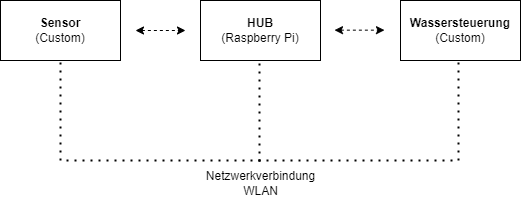

The diagram above was exported from draw.io. Its source (the exported page's mxGraphModel, read from the mxfile embedded in the PNG):
<mxGraphModel dx="1036" dy="606" grid="1" gridSize="10" guides="1" tooltips="1" connect="1" arrows="1" fold="1" page="1" pageScale="1" pageWidth="827" pageHeight="1169" math="0" shadow="0">
  <root>
    <mxCell id="0" />
    <mxCell id="1" parent="0" />
    <mxCell id="oKd342DAjf-iO3vQOo4u-2" value="&lt;b&gt;Sensor&lt;br&gt;&lt;/b&gt;(Custom)" style="rounded=0;whiteSpace=wrap;html=1;" parent="1" vertex="1">
      <mxGeometry x="153" y="236" width="120" height="60" as="geometry" />
    </mxCell>
    <mxCell id="oKd342DAjf-iO3vQOo4u-3" value="&lt;b&gt;HUB&lt;br&gt;&lt;/b&gt;(Raspberry Pi)" style="rounded=0;whiteSpace=wrap;html=1;" parent="1" vertex="1">
      <mxGeometry x="353" y="236" width="120" height="60" as="geometry" />
    </mxCell>
    <mxCell id="oKd342DAjf-iO3vQOo4u-4" value="&lt;b&gt;Wassersteuerung&lt;br&gt;&lt;/b&gt;(Custom)" style="rounded=0;whiteSpace=wrap;html=1;" parent="1" vertex="1">
      <mxGeometry x="553" y="236" width="120" height="60" as="geometry" />
    </mxCell>
    <mxCell id="oKd342DAjf-iO3vQOo4u-6" value="" style="endArrow=none;dashed=1;html=1;dashPattern=1 3;strokeWidth=2;rounded=0;entryX=0.5;entryY=1;entryDx=0;entryDy=0;edgeStyle=orthogonalEdgeStyle;" parent="1" edge="1">
      <mxGeometry width="50" height="50" relative="1" as="geometry">
        <mxPoint x="413" y="396" as="sourcePoint" />
        <mxPoint x="213" y="296" as="targetPoint" />
      </mxGeometry>
    </mxCell>
    <mxCell id="oKd342DAjf-iO3vQOo4u-7" value="" style="endArrow=none;dashed=1;html=1;dashPattern=1 3;strokeWidth=2;rounded=0;entryX=0.5;entryY=1;entryDx=0;entryDy=0;edgeStyle=orthogonalEdgeStyle;" parent="1" edge="1">
      <mxGeometry width="50" height="50" relative="1" as="geometry">
        <mxPoint x="411" y="396" as="sourcePoint" />
        <mxPoint x="611" y="296" as="targetPoint" />
      </mxGeometry>
    </mxCell>
    <mxCell id="oKd342DAjf-iO3vQOo4u-8" value="" style="endArrow=none;dashed=1;html=1;dashPattern=1 3;strokeWidth=2;rounded=0;entryX=0.5;entryY=1;entryDx=0;entryDy=0;edgeStyle=orthogonalEdgeStyle;" parent="1" edge="1">
      <mxGeometry width="50" height="50" relative="1" as="geometry">
        <mxPoint x="412" y="397" as="sourcePoint" />
        <mxPoint x="412" y="297" as="targetPoint" />
      </mxGeometry>
    </mxCell>
    <mxCell id="oKd342DAjf-iO3vQOo4u-9" value="Netzwerkverbindung&lt;br&gt;WLAN" style="text;html=1;strokeColor=none;fillColor=none;align=center;verticalAlign=middle;whiteSpace=wrap;rounded=0;" parent="1" vertex="1">
      <mxGeometry x="324.5" y="404" width="177" height="30" as="geometry" />
    </mxCell>
    <mxCell id="oKd342DAjf-iO3vQOo4u-10" value="" style="endArrow=classic;startArrow=classic;html=1;rounded=0;dashed=1;" parent="1" edge="1">
      <mxGeometry width="50" height="50" relative="1" as="geometry">
        <mxPoint x="288" y="266" as="sourcePoint" />
        <mxPoint x="338" y="266" as="targetPoint" />
      </mxGeometry>
    </mxCell>
    <mxCell id="oKd342DAjf-iO3vQOo4u-11" value="" style="endArrow=classic;startArrow=classic;html=1;rounded=0;dashed=1;" parent="1" edge="1">
      <mxGeometry width="50" height="50" relative="1" as="geometry">
        <mxPoint x="487" y="265.66" as="sourcePoint" />
        <mxPoint x="537" y="265.66" as="targetPoint" />
      </mxGeometry>
    </mxCell>
  </root>
</mxGraphModel>